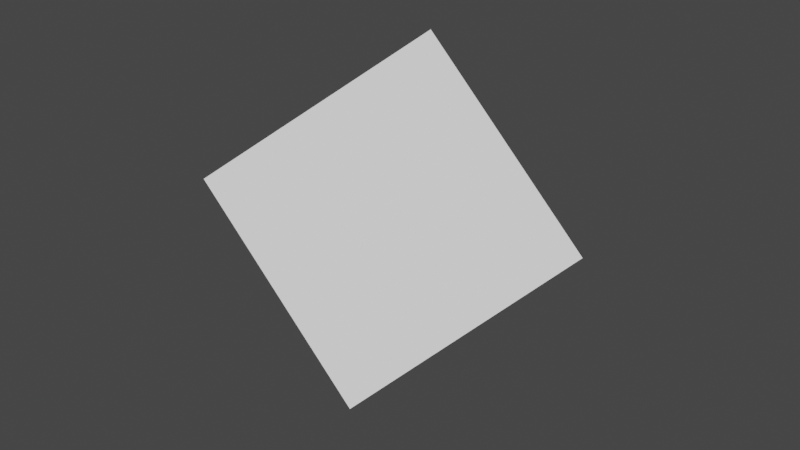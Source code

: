 # Source: crystal.blend  (saved by Blender 2.80.75; exported with 4.5.12 LTS)
import bpy
from mathutils import Matrix  # noqa: F401  (used for matrix-valued properties, if any)

bpy.ops.wm.read_factory_settings(use_empty=True)
scene = bpy.context.scene
scene.name = 'Scene'

# ---- collections
col_collection = bpy.data.collections.new('Collection'); scene.collection.children.link(col_collection)

# ---- world
world_world = bpy.data.worlds.new('World'); scene.world = world_world
world_world.use_nodes = True; world_world.node_tree.nodes.clear()
_N = world_world.node_tree.nodes; _L = world_world.node_tree.links
n0 = _N.new('ShaderNodeOutputWorld'); n0.name = 'World Output'; n0.location = (300, 300)
n1 = _N.new('ShaderNodeBackground'); n1.name = 'Background'; n1.location = (10, 300)
n1.inputs[0].default_value = (0.05088, 0.05088, 0.05088, 1.0)
_L.new(n1.outputs[0], n0.inputs[0])
n0.is_active_output = True
world_world.color = (0.05088, 0.05088, 0.05088)
world_world.use_sun_shadow = False
world_world.sun_shadow_jitter_overblur = 0.0

# ---- meshes
me_cube_003 = bpy.data.meshes.new('Cube.003')
me_cube_003.from_pydata([(-1.0, -1.0, -1.0), (-1.0, -1.0, 1.0), (-1.0, 1.0, -1.0), (-1.0, 1.0, 1.0), (1.0, -1.0, -1.0), (1.0, -1.0, 1.0), (1.0, 1.0, -1.0), (1.0, 1.0, 1.0)], [], [(0, 1, 3, 2), (2, 3, 7, 6), (6, 7, 5, 4), (4, 5, 1, 0), (2, 6, 4, 0), (7, 3, 1, 5)])
_uv = me_cube_003.uv_layers.new(name='UVMap')
_uv.uv.foreach_set('vector', [0.375, 0.0, 0.625, 0.0, 0.625, 0.25, 0.375, 0.25, 0.375, 0.25, 0.625, 0.25, 0.625, 0.5, 0.375, 0.5, 0.375, 0.5, 0.625, 0.5, 0.625, 0.75, 0.375, 0.75, 0.375, 0.75, 0.625, 0.75, 0.625, 1.0, 0.375, 1.0, 0.125, 0.5, 0.375, 0.5, 0.375, 0.75, 0.125, 0.75, 0.625, 0.5, 0.875, 0.5, 0.875, 0.75, 0.625, 0.75])
me_cube_003.use_remesh_preserve_volume = False
me_cube_003.use_remesh_preserve_attributes = False
me_cube_003.use_mirror_vertex_groups = False
me_cube_003.update()
me_cube_000 = bpy.data.meshes.new('Cube.000')
me_cube_000.from_pydata([(-1.0, -1.0, -1.0), (-1.0, -1.0, 1.0), (-1.0, 1.0, -1.0), (-1.0, 1.0, 1.0), (1.0, -1.0, -1.0), (1.0, -1.0, 1.0), (1.0, 1.0, -1.0), (1.0, 1.0, 1.0)], [], [(0, 1, 3, 2), (2, 3, 7, 6), (6, 7, 5, 4), (4, 5, 1, 0), (2, 6, 4, 0), (7, 3, 1, 5)])
_uv = me_cube_000.uv_layers.new(name='UVMap')
_uv.uv.foreach_set('vector', [0.375, 0.0, 0.625, 0.0, 0.625, 0.25, 0.375, 0.25, 0.375, 0.25, 0.625, 0.25, 0.625, 0.5, 0.375, 0.5, 0.375, 0.5, 0.625, 0.5, 0.625, 0.75, 0.375, 0.75, 0.375, 0.75, 0.625, 0.75, 0.625, 1.0, 0.375, 1.0, 0.125, 0.5, 0.375, 0.5, 0.375, 0.75, 0.125, 0.75, 0.625, 0.5, 0.875, 0.5, 0.875, 0.75, 0.625, 0.75])
me_cube_000.use_remesh_preserve_volume = False
me_cube_000.use_remesh_preserve_attributes = False
me_cube_000.use_mirror_vertex_groups = False
me_cube_000.update()

# ---- objects
ob_cube = bpy.data.objects.new('Cube', me_cube_003)
ob_cube_001 = bpy.data.objects.new('Cube.001', me_cube_000)

# ---- transforms, parenting, visibility, modifiers, constraints
ob_cube.location = (0.0, 0.0, 0.0)
ob_cube.rotation_euler = (0.7854, 0.7854, 0.0)
ob_cube.lineart.crease_threshold = 0.0
ob_cube_001.location = (0.0, 0.0, 0.0)
ob_cube_001.rotation_euler = (0.7854, 0.7854, 0.0)
ob_cube_001.scale = (0.7225, 0.7225, 0.7225)
ob_cube_001.lineart.crease_threshold = 0.0

# ---- collection membership
col_collection.objects.link(ob_cube)
col_collection.objects.link(ob_cube_001)

# ---- scene / render settings (as saved in the file)
scene.frame_start = 1; scene.frame_end = 250; scene.frame_set(1)
scene.render.engine = 'BLENDER_EEVEE_NEXT'
scene.cycles.use_denoising = False
scene.cycles.samples = 128
scene.cycles.sampling_pattern = 'TABULATED_SOBOL'
scene.cycles.use_adaptive_sampling = False
scene.cycles.use_light_tree = False
scene.view_settings.view_transform = 'Filmic'
bpy.context.view_layer.update()

# ---- added for rendering (the .blend has no active camera and no usable light): camera, sun
cam_auto = bpy.data.cameras.new('AutoCamera')
cam_auto.lens = 50.0
cam_auto.sensor_width = 36.0
cam_auto.clip_end = 1000.0
ob_auto_camera = bpy.data.objects.new('AutoCamera', cam_auto)
scene.collection.objects.link(ob_auto_camera)
ob_auto_camera.location = (5.17743, -6.21292, 4.14195)
ob_auto_camera.rotation_euler = (1.09748, -7.21219e-08, 0.694738)
scene.camera = ob_auto_camera
light_auto_sun = bpy.data.lights.new('AutoSun', 'SUN')
light_auto_sun.energy = 3.0
light_auto_sun.angle = 0.0523599
ob_auto_sun = bpy.data.objects.new('AutoSun', light_auto_sun)
scene.collection.objects.link(ob_auto_sun)
ob_auto_sun.rotation_euler = (0.872665, 0.174533, 0.523599)
bpy.context.view_layer.update()
